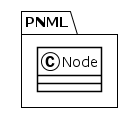

The diagram above was rendered by PlantUML. Its source (embedded in the PNG):
@startuml
!theme plain
package PNML {
class Node {
}
}
@enduml